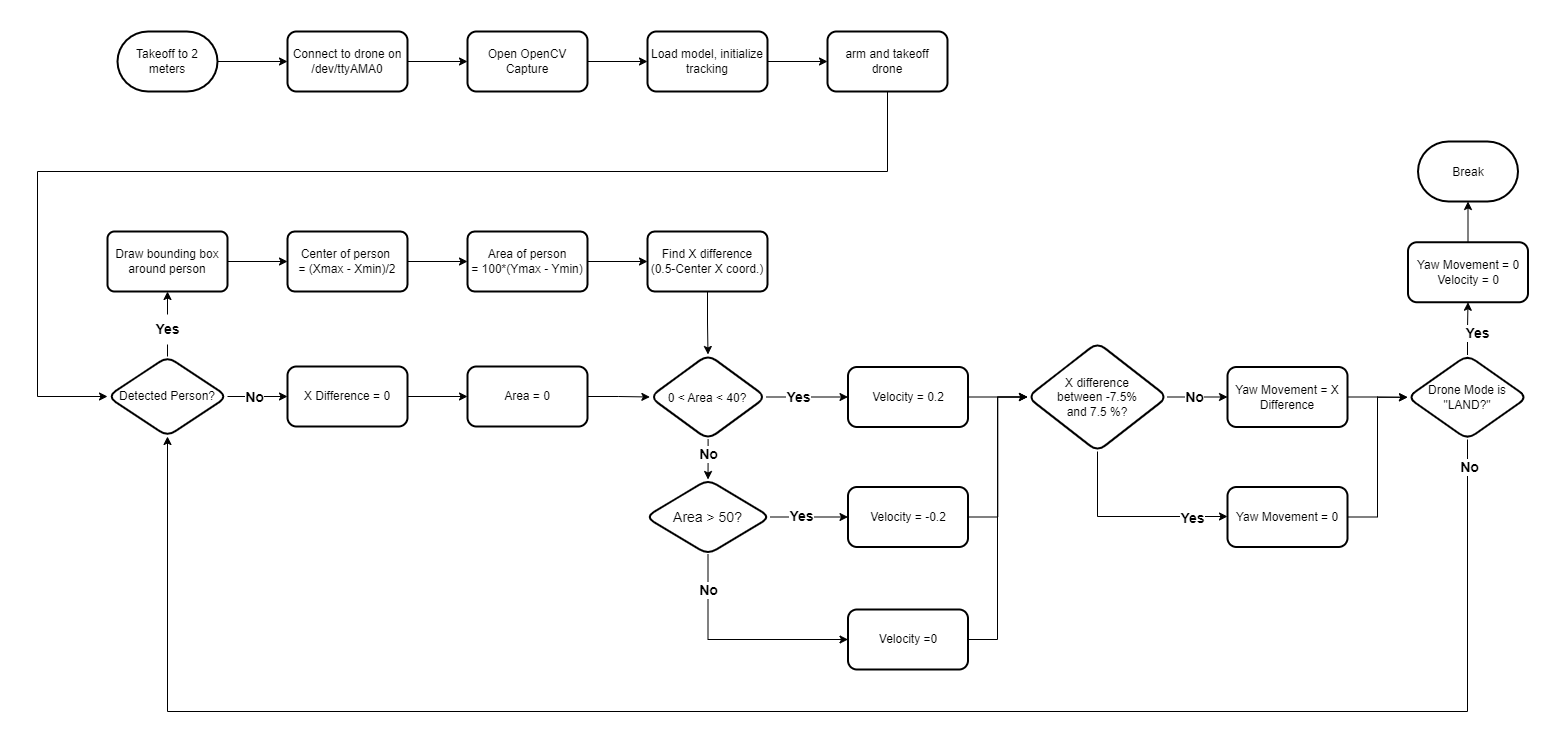

The diagram above was exported from draw.io. Its source (the exported page's mxGraphModel, read from the mxfile embedded in the PNG):
<mxGraphModel dx="607" dy="756" grid="1" gridSize="10" guides="1" tooltips="1" connect="1" arrows="1" fold="1" page="1" pageScale="1" pageWidth="827" pageHeight="1169" math="0" shadow="0">
  <root>
    <mxCell id="WIyWlLk6GJQsqaUBKTNV-0" />
    <mxCell id="WIyWlLk6GJQsqaUBKTNV-1" parent="WIyWlLk6GJQsqaUBKTNV-0" />
    <mxCell id="k8XLonAGaKtC1Ia_5I8j-17" value="" style="edgeStyle=orthogonalEdgeStyle;rounded=0;orthogonalLoop=1;jettySize=auto;html=1;fontSize=12;" parent="WIyWlLk6GJQsqaUBKTNV-1" source="60BInA_dFON-CPd_Thok-2" target="k8XLonAGaKtC1Ia_5I8j-16" edge="1">
      <mxGeometry relative="1" as="geometry" />
    </mxCell>
    <mxCell id="60BInA_dFON-CPd_Thok-2" value="Takeoff to 2 meters" style="strokeWidth=2;html=1;shape=mxgraph.flowchart.terminator;whiteSpace=wrap;" parent="WIyWlLk6GJQsqaUBKTNV-1" vertex="1">
      <mxGeometry x="990" y="245" width="100" height="60" as="geometry" />
    </mxCell>
    <mxCell id="k8XLonAGaKtC1Ia_5I8j-38" value="" style="edgeStyle=orthogonalEdgeStyle;rounded=0;orthogonalLoop=1;jettySize=auto;html=1;fontSize=14;" parent="WIyWlLk6GJQsqaUBKTNV-1" source="60BInA_dFON-CPd_Thok-6" target="60BInA_dFON-CPd_Thok-8" edge="1">
      <mxGeometry relative="1" as="geometry" />
    </mxCell>
    <mxCell id="60BInA_dFON-CPd_Thok-6" value="Draw bounding box around person" style="rounded=1;whiteSpace=wrap;html=1;absoluteArcSize=1;arcSize=14;strokeWidth=2;" parent="WIyWlLk6GJQsqaUBKTNV-1" vertex="1">
      <mxGeometry x="980" y="445" width="120" height="60" as="geometry" />
    </mxCell>
    <mxCell id="k8XLonAGaKtC1Ia_5I8j-40" value="" style="edgeStyle=orthogonalEdgeStyle;rounded=0;orthogonalLoop=1;jettySize=auto;html=1;fontSize=14;" parent="WIyWlLk6GJQsqaUBKTNV-1" source="60BInA_dFON-CPd_Thok-8" target="k8XLonAGaKtC1Ia_5I8j-39" edge="1">
      <mxGeometry relative="1" as="geometry" />
    </mxCell>
    <mxCell id="60BInA_dFON-CPd_Thok-8" value="Center of person&amp;nbsp;&lt;br&gt;= (Xmax - Xmin)/2" style="whiteSpace=wrap;html=1;strokeWidth=2;rounded=1;arcSize=12;" parent="WIyWlLk6GJQsqaUBKTNV-1" vertex="1">
      <mxGeometry x="1160" y="445" width="120" height="60" as="geometry" />
    </mxCell>
    <mxCell id="k8XLonAGaKtC1Ia_5I8j-20" value="" style="edgeStyle=orthogonalEdgeStyle;rounded=0;orthogonalLoop=1;jettySize=auto;html=1;fontSize=12;" parent="WIyWlLk6GJQsqaUBKTNV-1" source="k8XLonAGaKtC1Ia_5I8j-16" target="k8XLonAGaKtC1Ia_5I8j-19" edge="1">
      <mxGeometry relative="1" as="geometry" />
    </mxCell>
    <mxCell id="k8XLonAGaKtC1Ia_5I8j-16" value="Connect to drone on&lt;br&gt;/dev/ttyAMA0" style="rounded=1;whiteSpace=wrap;html=1;strokeWidth=2;" parent="WIyWlLk6GJQsqaUBKTNV-1" vertex="1">
      <mxGeometry x="1160" y="245" width="120" height="60" as="geometry" />
    </mxCell>
    <mxCell id="k8XLonAGaKtC1Ia_5I8j-22" value="" style="edgeStyle=orthogonalEdgeStyle;rounded=0;orthogonalLoop=1;jettySize=auto;html=1;fontSize=12;" parent="WIyWlLk6GJQsqaUBKTNV-1" source="k8XLonAGaKtC1Ia_5I8j-19" target="k8XLonAGaKtC1Ia_5I8j-21" edge="1">
      <mxGeometry relative="1" as="geometry" />
    </mxCell>
    <mxCell id="k8XLonAGaKtC1Ia_5I8j-19" value="Open OpenCV Capture" style="rounded=1;whiteSpace=wrap;html=1;strokeWidth=2;" parent="WIyWlLk6GJQsqaUBKTNV-1" vertex="1">
      <mxGeometry x="1340" y="245" width="120" height="60" as="geometry" />
    </mxCell>
    <mxCell id="k8XLonAGaKtC1Ia_5I8j-24" value="" style="edgeStyle=orthogonalEdgeStyle;rounded=0;orthogonalLoop=1;jettySize=auto;html=1;fontSize=12;" parent="WIyWlLk6GJQsqaUBKTNV-1" source="k8XLonAGaKtC1Ia_5I8j-21" target="k8XLonAGaKtC1Ia_5I8j-23" edge="1">
      <mxGeometry relative="1" as="geometry" />
    </mxCell>
    <mxCell id="k8XLonAGaKtC1Ia_5I8j-21" value="Load model, initialize tracking" style="whiteSpace=wrap;html=1;rounded=1;strokeWidth=2;" parent="WIyWlLk6GJQsqaUBKTNV-1" vertex="1">
      <mxGeometry x="1520" y="245" width="120" height="60" as="geometry" />
    </mxCell>
    <mxCell id="gIHulHg9q7vft-DQTi7i-1" style="edgeStyle=orthogonalEdgeStyle;rounded=0;orthogonalLoop=1;jettySize=auto;html=1;entryX=0;entryY=0.5;entryDx=0;entryDy=0;" edge="1" parent="WIyWlLk6GJQsqaUBKTNV-1" source="k8XLonAGaKtC1Ia_5I8j-23" target="k8XLonAGaKtC1Ia_5I8j-28">
      <mxGeometry relative="1" as="geometry">
        <Array as="points">
          <mxPoint x="1760" y="385" />
          <mxPoint x="910" y="385" />
          <mxPoint x="910" y="610" />
        </Array>
      </mxGeometry>
    </mxCell>
    <mxCell id="k8XLonAGaKtC1Ia_5I8j-23" value="arm and takeoff&lt;br&gt;drone" style="whiteSpace=wrap;html=1;rounded=1;strokeWidth=2;" parent="WIyWlLk6GJQsqaUBKTNV-1" vertex="1">
      <mxGeometry x="1700" y="245" width="120" height="60" as="geometry" />
    </mxCell>
    <mxCell id="k8XLonAGaKtC1Ia_5I8j-36" style="edgeStyle=orthogonalEdgeStyle;rounded=0;orthogonalLoop=1;jettySize=auto;html=1;entryX=0.5;entryY=1;entryDx=0;entryDy=0;fontSize=14;exitX=0.5;exitY=0;exitDx=0;exitDy=0;startArrow=none;" parent="WIyWlLk6GJQsqaUBKTNV-1" source="k8XLonAGaKtC1Ia_5I8j-37" target="60BInA_dFON-CPd_Thok-6" edge="1">
      <mxGeometry relative="1" as="geometry" />
    </mxCell>
    <mxCell id="k8XLonAGaKtC1Ia_5I8j-44" value="" style="edgeStyle=orthogonalEdgeStyle;rounded=0;orthogonalLoop=1;jettySize=auto;html=1;fontSize=14;" parent="WIyWlLk6GJQsqaUBKTNV-1" source="k8XLonAGaKtC1Ia_5I8j-28" target="k8XLonAGaKtC1Ia_5I8j-43" edge="1">
      <mxGeometry relative="1" as="geometry" />
    </mxCell>
    <mxCell id="k8XLonAGaKtC1Ia_5I8j-62" value="No" style="edgeLabel;html=1;align=center;verticalAlign=middle;resizable=0;points=[];fontSize=14;fontStyle=1" parent="k8XLonAGaKtC1Ia_5I8j-44" connectable="0" vertex="1">
      <mxGeometry x="-0.25" relative="1" as="geometry">
        <mxPoint x="3" as="offset" />
      </mxGeometry>
    </mxCell>
    <mxCell id="k8XLonAGaKtC1Ia_5I8j-28" value="Detected Person?" style="rhombus;whiteSpace=wrap;html=1;rounded=1;strokeWidth=2;" parent="WIyWlLk6GJQsqaUBKTNV-1" vertex="1">
      <mxGeometry x="980" y="570" width="120" height="80" as="geometry" />
    </mxCell>
    <mxCell id="k8XLonAGaKtC1Ia_5I8j-42" value="" style="edgeStyle=orthogonalEdgeStyle;rounded=0;orthogonalLoop=1;jettySize=auto;html=1;fontSize=14;" parent="WIyWlLk6GJQsqaUBKTNV-1" source="k8XLonAGaKtC1Ia_5I8j-39" target="k8XLonAGaKtC1Ia_5I8j-41" edge="1">
      <mxGeometry relative="1" as="geometry" />
    </mxCell>
    <mxCell id="k8XLonAGaKtC1Ia_5I8j-39" value="Area of person&lt;br&gt;= 100*(Ymax - Ymin)" style="whiteSpace=wrap;html=1;strokeWidth=2;rounded=1;arcSize=12;" parent="WIyWlLk6GJQsqaUBKTNV-1" vertex="1">
      <mxGeometry x="1340" y="445" width="120" height="60" as="geometry" />
    </mxCell>
    <mxCell id="k8XLonAGaKtC1Ia_5I8j-71" style="edgeStyle=orthogonalEdgeStyle;rounded=0;orthogonalLoop=1;jettySize=auto;html=1;exitX=0.5;exitY=1;exitDx=0;exitDy=0;entryX=0.5;entryY=0;entryDx=0;entryDy=0;fontSize=14;" parent="WIyWlLk6GJQsqaUBKTNV-1" source="k8XLonAGaKtC1Ia_5I8j-41" target="k8XLonAGaKtC1Ia_5I8j-58" edge="1">
      <mxGeometry relative="1" as="geometry" />
    </mxCell>
    <mxCell id="k8XLonAGaKtC1Ia_5I8j-41" value="Find X difference&lt;br&gt;(0.5-Center X coord.)" style="whiteSpace=wrap;html=1;strokeWidth=2;rounded=1;arcSize=12;" parent="WIyWlLk6GJQsqaUBKTNV-1" vertex="1">
      <mxGeometry x="1520" y="445" width="120" height="60" as="geometry" />
    </mxCell>
    <mxCell id="k8XLonAGaKtC1Ia_5I8j-47" value="" style="edgeStyle=orthogonalEdgeStyle;rounded=0;orthogonalLoop=1;jettySize=auto;html=1;fontSize=14;" parent="WIyWlLk6GJQsqaUBKTNV-1" source="k8XLonAGaKtC1Ia_5I8j-43" target="k8XLonAGaKtC1Ia_5I8j-46" edge="1">
      <mxGeometry relative="1" as="geometry" />
    </mxCell>
    <mxCell id="k8XLonAGaKtC1Ia_5I8j-43" value="X Difference = 0" style="whiteSpace=wrap;html=1;rounded=1;strokeWidth=2;" parent="WIyWlLk6GJQsqaUBKTNV-1" vertex="1">
      <mxGeometry x="1160" y="580" width="120" height="60" as="geometry" />
    </mxCell>
    <mxCell id="k8XLonAGaKtC1Ia_5I8j-65" value="" style="edgeStyle=orthogonalEdgeStyle;rounded=0;orthogonalLoop=1;jettySize=auto;html=1;fontSize=14;entryX=0;entryY=0.5;entryDx=0;entryDy=0;" parent="WIyWlLk6GJQsqaUBKTNV-1" source="k8XLonAGaKtC1Ia_5I8j-46" target="k8XLonAGaKtC1Ia_5I8j-58" edge="1">
      <mxGeometry relative="1" as="geometry" />
    </mxCell>
    <mxCell id="k8XLonAGaKtC1Ia_5I8j-46" value="Area = 0" style="whiteSpace=wrap;html=1;rounded=1;strokeWidth=2;" parent="WIyWlLk6GJQsqaUBKTNV-1" vertex="1">
      <mxGeometry x="1340" y="580" width="120" height="60" as="geometry" />
    </mxCell>
    <mxCell id="k8XLonAGaKtC1Ia_5I8j-75" value="" style="edgeStyle=orthogonalEdgeStyle;rounded=0;orthogonalLoop=1;jettySize=auto;html=1;fontSize=14;" parent="WIyWlLk6GJQsqaUBKTNV-1" source="k8XLonAGaKtC1Ia_5I8j-53" target="k8XLonAGaKtC1Ia_5I8j-74" edge="1">
      <mxGeometry relative="1" as="geometry" />
    </mxCell>
    <mxCell id="k8XLonAGaKtC1Ia_5I8j-76" value="&lt;b&gt;Yes&lt;/b&gt;" style="edgeLabel;html=1;align=center;verticalAlign=middle;resizable=0;points=[];fontSize=14;" parent="k8XLonAGaKtC1Ia_5I8j-75" connectable="0" vertex="1">
      <mxGeometry x="-0.1944" y="1" relative="1" as="geometry">
        <mxPoint x="-1" as="offset" />
      </mxGeometry>
    </mxCell>
    <mxCell id="k8XLonAGaKtC1Ia_5I8j-78" value="" style="edgeStyle=orthogonalEdgeStyle;rounded=0;orthogonalLoop=1;jettySize=auto;html=1;fontSize=14;exitX=0.5;exitY=1;exitDx=0;exitDy=0;entryX=0;entryY=0.5;entryDx=0;entryDy=0;" parent="WIyWlLk6GJQsqaUBKTNV-1" source="k8XLonAGaKtC1Ia_5I8j-53" target="k8XLonAGaKtC1Ia_5I8j-77" edge="1">
      <mxGeometry relative="1" as="geometry" />
    </mxCell>
    <mxCell id="k8XLonAGaKtC1Ia_5I8j-80" value="&lt;b style=&quot;font-size: 14px;&quot;&gt;No&lt;/b&gt;" style="edgeLabel;html=1;align=center;verticalAlign=middle;resizable=0;points=[];fontSize=14;" parent="k8XLonAGaKtC1Ia_5I8j-78" connectable="0" vertex="1">
      <mxGeometry x="-0.3469" relative="1" as="geometry">
        <mxPoint y="-38" as="offset" />
      </mxGeometry>
    </mxCell>
    <mxCell id="k8XLonAGaKtC1Ia_5I8j-53" value="&lt;span style=&quot;font-size: 14px;&quot;&gt;Area &amp;gt; 50?&lt;/span&gt;" style="rhombus;whiteSpace=wrap;html=1;rounded=1;strokeWidth=2;" parent="WIyWlLk6GJQsqaUBKTNV-1" vertex="1">
      <mxGeometry x="1518" y="693" width="125" height="75" as="geometry" />
    </mxCell>
    <mxCell id="k8XLonAGaKtC1Ia_5I8j-66" value="" style="edgeStyle=orthogonalEdgeStyle;rounded=0;orthogonalLoop=1;jettySize=auto;html=1;fontSize=14;" parent="WIyWlLk6GJQsqaUBKTNV-1" source="k8XLonAGaKtC1Ia_5I8j-58" target="k8XLonAGaKtC1Ia_5I8j-53" edge="1">
      <mxGeometry relative="1" as="geometry" />
    </mxCell>
    <mxCell id="k8XLonAGaKtC1Ia_5I8j-69" value="&lt;b&gt;No&lt;/b&gt;" style="edgeLabel;html=1;align=center;verticalAlign=middle;resizable=0;points=[];fontSize=14;" parent="k8XLonAGaKtC1Ia_5I8j-66" connectable="0" vertex="1">
      <mxGeometry x="-0.1694" y="-2" relative="1" as="geometry">
        <mxPoint x="2" y="-2" as="offset" />
      </mxGeometry>
    </mxCell>
    <mxCell id="k8XLonAGaKtC1Ia_5I8j-72" value="" style="edgeStyle=orthogonalEdgeStyle;rounded=0;orthogonalLoop=1;jettySize=auto;html=1;fontSize=14;" parent="WIyWlLk6GJQsqaUBKTNV-1" source="k8XLonAGaKtC1Ia_5I8j-58" target="k8XLonAGaKtC1Ia_5I8j-70" edge="1">
      <mxGeometry relative="1" as="geometry" />
    </mxCell>
    <mxCell id="k8XLonAGaKtC1Ia_5I8j-73" value="&lt;b&gt;Yes&lt;/b&gt;" style="edgeLabel;html=1;align=center;verticalAlign=middle;resizable=0;points=[];fontSize=14;" parent="k8XLonAGaKtC1Ia_5I8j-72" connectable="0" vertex="1">
      <mxGeometry x="-0.2166" relative="1" as="geometry">
        <mxPoint as="offset" />
      </mxGeometry>
    </mxCell>
    <mxCell id="k8XLonAGaKtC1Ia_5I8j-58" value="&lt;span style=&quot;font-size: 12px;&quot;&gt;0 &amp;lt; Area &amp;lt; 40?&lt;/span&gt;" style="rhombus;whiteSpace=wrap;html=1;rounded=1;strokeWidth=2;fontSize=14;" parent="WIyWlLk6GJQsqaUBKTNV-1" vertex="1">
      <mxGeometry x="1522.38" y="568" width="116.25" height="85" as="geometry" />
    </mxCell>
    <mxCell id="k8XLonAGaKtC1Ia_5I8j-37" value="Yes" style="text;html=1;align=center;verticalAlign=middle;resizable=0;points=[];autosize=1;strokeColor=none;fillColor=none;fontSize=14;fontStyle=1" parent="WIyWlLk6GJQsqaUBKTNV-1" vertex="1">
      <mxGeometry x="1015" y="528" width="50" height="30" as="geometry" />
    </mxCell>
    <mxCell id="k8XLonAGaKtC1Ia_5I8j-61" value="" style="edgeStyle=orthogonalEdgeStyle;rounded=0;orthogonalLoop=1;jettySize=auto;html=1;entryX=0.5;entryY=1;entryDx=0;entryDy=0;fontSize=14;exitX=0.5;exitY=0;exitDx=0;exitDy=0;endArrow=none;" parent="WIyWlLk6GJQsqaUBKTNV-1" source="k8XLonAGaKtC1Ia_5I8j-28" target="k8XLonAGaKtC1Ia_5I8j-37" edge="1">
      <mxGeometry relative="1" as="geometry">
        <mxPoint x="1040" y="570" as="sourcePoint" />
        <mxPoint x="1040" y="505" as="targetPoint" />
      </mxGeometry>
    </mxCell>
    <mxCell id="k8XLonAGaKtC1Ia_5I8j-83" value="" style="edgeStyle=orthogonalEdgeStyle;rounded=0;orthogonalLoop=1;jettySize=auto;html=1;fontSize=14;" parent="WIyWlLk6GJQsqaUBKTNV-1" source="k8XLonAGaKtC1Ia_5I8j-70" target="k8XLonAGaKtC1Ia_5I8j-82" edge="1">
      <mxGeometry relative="1" as="geometry" />
    </mxCell>
    <mxCell id="k8XLonAGaKtC1Ia_5I8j-70" value="Velocity = 0.2" style="rounded=1;whiteSpace=wrap;html=1;fontSize=12;strokeWidth=2;" parent="WIyWlLk6GJQsqaUBKTNV-1" vertex="1">
      <mxGeometry x="1720.5" y="580.5" width="120" height="60" as="geometry" />
    </mxCell>
    <mxCell id="k8XLonAGaKtC1Ia_5I8j-84" style="edgeStyle=orthogonalEdgeStyle;rounded=0;orthogonalLoop=1;jettySize=auto;html=1;entryX=0;entryY=0.5;entryDx=0;entryDy=0;fontSize=14;" parent="WIyWlLk6GJQsqaUBKTNV-1" source="k8XLonAGaKtC1Ia_5I8j-74" target="k8XLonAGaKtC1Ia_5I8j-82" edge="1">
      <mxGeometry relative="1" as="geometry" />
    </mxCell>
    <mxCell id="k8XLonAGaKtC1Ia_5I8j-74" value="Velocity = -0.2" style="rounded=1;whiteSpace=wrap;html=1;strokeWidth=2;" parent="WIyWlLk6GJQsqaUBKTNV-1" vertex="1">
      <mxGeometry x="1720.5" y="700.5" width="120" height="60" as="geometry" />
    </mxCell>
    <mxCell id="k8XLonAGaKtC1Ia_5I8j-85" style="edgeStyle=orthogonalEdgeStyle;rounded=0;orthogonalLoop=1;jettySize=auto;html=1;fontSize=14;entryX=0;entryY=0.5;entryDx=0;entryDy=0;verticalAlign=middle;endArrow=open;endFill=0;" parent="WIyWlLk6GJQsqaUBKTNV-1" source="k8XLonAGaKtC1Ia_5I8j-77" target="k8XLonAGaKtC1Ia_5I8j-82" edge="1">
      <mxGeometry relative="1" as="geometry">
        <mxPoint x="1900" y="605" as="targetPoint" />
        <Array as="points">
          <mxPoint x="1870" y="853" />
          <mxPoint x="1870" y="611" />
        </Array>
      </mxGeometry>
    </mxCell>
    <mxCell id="k8XLonAGaKtC1Ia_5I8j-77" value="Velocity =0" style="rounded=1;whiteSpace=wrap;html=1;strokeWidth=2;" parent="WIyWlLk6GJQsqaUBKTNV-1" vertex="1">
      <mxGeometry x="1720.5" y="823" width="120" height="60" as="geometry" />
    </mxCell>
    <mxCell id="k8XLonAGaKtC1Ia_5I8j-92" value="" style="edgeStyle=orthogonalEdgeStyle;rounded=0;orthogonalLoop=1;jettySize=auto;html=1;fontSize=14;endArrow=classic;endFill=1;" parent="WIyWlLk6GJQsqaUBKTNV-1" source="k8XLonAGaKtC1Ia_5I8j-82" target="k8XLonAGaKtC1Ia_5I8j-91" edge="1">
      <mxGeometry relative="1" as="geometry" />
    </mxCell>
    <mxCell id="k8XLonAGaKtC1Ia_5I8j-94" value="No" style="edgeLabel;html=1;align=center;verticalAlign=middle;resizable=0;points=[];fontSize=14;fontStyle=1" parent="k8XLonAGaKtC1Ia_5I8j-92" connectable="0" vertex="1">
      <mxGeometry x="-0.14" relative="1" as="geometry">
        <mxPoint as="offset" />
      </mxGeometry>
    </mxCell>
    <mxCell id="k8XLonAGaKtC1Ia_5I8j-96" value="" style="edgeStyle=orthogonalEdgeStyle;rounded=0;orthogonalLoop=1;jettySize=auto;html=1;fontSize=14;endArrow=classic;endFill=1;" parent="WIyWlLk6GJQsqaUBKTNV-1" source="k8XLonAGaKtC1Ia_5I8j-82" target="k8XLonAGaKtC1Ia_5I8j-95" edge="1">
      <mxGeometry relative="1" as="geometry">
        <Array as="points">
          <mxPoint x="1970" y="730" />
        </Array>
      </mxGeometry>
    </mxCell>
    <mxCell id="k8XLonAGaKtC1Ia_5I8j-97" value="Yes" style="edgeLabel;html=1;align=center;verticalAlign=middle;resizable=0;points=[];fontSize=14;fontStyle=1" parent="k8XLonAGaKtC1Ia_5I8j-96" connectable="0" vertex="1">
      <mxGeometry x="-0.3876" relative="1" as="geometry">
        <mxPoint x="94" y="6" as="offset" />
      </mxGeometry>
    </mxCell>
    <mxCell id="k8XLonAGaKtC1Ia_5I8j-82" value="X difference&lt;br&gt;between -7.5% &lt;br&gt;and 7.5 %?" style="rhombus;whiteSpace=wrap;html=1;rounded=1;strokeWidth=2;" parent="WIyWlLk6GJQsqaUBKTNV-1" vertex="1">
      <mxGeometry x="1900" y="556" width="140" height="109" as="geometry" />
    </mxCell>
    <mxCell id="k8XLonAGaKtC1Ia_5I8j-101" value="" style="edgeStyle=orthogonalEdgeStyle;rounded=0;orthogonalLoop=1;jettySize=auto;html=1;fontSize=14;endArrow=classic;endFill=1;" parent="WIyWlLk6GJQsqaUBKTNV-1" source="k8XLonAGaKtC1Ia_5I8j-91" target="k8XLonAGaKtC1Ia_5I8j-100" edge="1">
      <mxGeometry relative="1" as="geometry" />
    </mxCell>
    <mxCell id="k8XLonAGaKtC1Ia_5I8j-91" value="Yaw Movement = X Difference" style="whiteSpace=wrap;html=1;rounded=1;strokeWidth=2;" parent="WIyWlLk6GJQsqaUBKTNV-1" vertex="1">
      <mxGeometry x="2100" y="580.5" width="120" height="60" as="geometry" />
    </mxCell>
    <mxCell id="k8XLonAGaKtC1Ia_5I8j-102" style="edgeStyle=orthogonalEdgeStyle;rounded=0;orthogonalLoop=1;jettySize=auto;html=1;entryX=0;entryY=0.5;entryDx=0;entryDy=0;fontSize=14;endArrow=classic;endFill=1;" parent="WIyWlLk6GJQsqaUBKTNV-1" source="k8XLonAGaKtC1Ia_5I8j-95" target="k8XLonAGaKtC1Ia_5I8j-100" edge="1">
      <mxGeometry relative="1" as="geometry" />
    </mxCell>
    <mxCell id="k8XLonAGaKtC1Ia_5I8j-95" value="Yaw Movement = 0" style="whiteSpace=wrap;html=1;rounded=1;strokeWidth=2;" parent="WIyWlLk6GJQsqaUBKTNV-1" vertex="1">
      <mxGeometry x="2100" y="700.5" width="120" height="60" as="geometry" />
    </mxCell>
    <mxCell id="k8XLonAGaKtC1Ia_5I8j-105" value="" style="edgeStyle=orthogonalEdgeStyle;rounded=0;orthogonalLoop=1;jettySize=auto;html=1;fontSize=14;endArrow=classic;endFill=1;" parent="WIyWlLk6GJQsqaUBKTNV-1" source="k8XLonAGaKtC1Ia_5I8j-100" target="k8XLonAGaKtC1Ia_5I8j-104" edge="1">
      <mxGeometry relative="1" as="geometry" />
    </mxCell>
    <mxCell id="k8XLonAGaKtC1Ia_5I8j-110" value="Yes" style="edgeLabel;html=1;align=center;verticalAlign=middle;resizable=0;points=[];fontSize=14;fontStyle=1" parent="k8XLonAGaKtC1Ia_5I8j-105" connectable="0" vertex="1">
      <mxGeometry x="-0.2602" y="-2" relative="1" as="geometry">
        <mxPoint x="7" y="-2" as="offset" />
      </mxGeometry>
    </mxCell>
    <mxCell id="k8XLonAGaKtC1Ia_5I8j-111" style="edgeStyle=orthogonalEdgeStyle;rounded=0;orthogonalLoop=1;jettySize=auto;html=1;fontSize=14;endArrow=classic;endFill=1;entryX=0.5;entryY=1;entryDx=0;entryDy=0;" parent="WIyWlLk6GJQsqaUBKTNV-1" source="k8XLonAGaKtC1Ia_5I8j-100" target="k8XLonAGaKtC1Ia_5I8j-28" edge="1">
      <mxGeometry relative="1" as="geometry">
        <mxPoint x="1319.9999999999995" y="955" as="targetPoint" />
        <Array as="points">
          <mxPoint x="2340" y="925" />
          <mxPoint x="1040" y="925" />
        </Array>
      </mxGeometry>
    </mxCell>
    <mxCell id="k8XLonAGaKtC1Ia_5I8j-112" value="&lt;b&gt;No&lt;/b&gt;" style="edgeLabel;html=1;align=center;verticalAlign=middle;resizable=0;points=[];fontSize=14;" parent="k8XLonAGaKtC1Ia_5I8j-111" connectable="0" vertex="1">
      <mxGeometry x="-0.9703" y="1" relative="1" as="geometry">
        <mxPoint as="offset" />
      </mxGeometry>
    </mxCell>
    <mxCell id="k8XLonAGaKtC1Ia_5I8j-100" value="Drone Mode is &quot;LAND?&quot;" style="rhombus;whiteSpace=wrap;html=1;rounded=1;strokeWidth=2;" parent="WIyWlLk6GJQsqaUBKTNV-1" vertex="1">
      <mxGeometry x="2280" y="568.5" width="120" height="84.5" as="geometry" />
    </mxCell>
    <mxCell id="k8XLonAGaKtC1Ia_5I8j-109" value="" style="edgeStyle=orthogonalEdgeStyle;rounded=0;orthogonalLoop=1;jettySize=auto;html=1;fontSize=14;endArrow=classic;endFill=1;" parent="WIyWlLk6GJQsqaUBKTNV-1" source="k8XLonAGaKtC1Ia_5I8j-104" target="k8XLonAGaKtC1Ia_5I8j-108" edge="1">
      <mxGeometry relative="1" as="geometry" />
    </mxCell>
    <mxCell id="k8XLonAGaKtC1Ia_5I8j-104" value="Yaw Movement = 0&lt;br&gt;Velocity = 0" style="whiteSpace=wrap;html=1;rounded=1;strokeWidth=2;" parent="WIyWlLk6GJQsqaUBKTNV-1" vertex="1">
      <mxGeometry x="2280.5" y="455.75" width="120" height="60" as="geometry" />
    </mxCell>
    <mxCell id="k8XLonAGaKtC1Ia_5I8j-108" value="&lt;font style=&quot;font-size: 12px;&quot;&gt;Break&lt;/font&gt;" style="strokeWidth=2;html=1;shape=mxgraph.flowchart.terminator;whiteSpace=wrap;fontSize=14;" parent="WIyWlLk6GJQsqaUBKTNV-1" vertex="1">
      <mxGeometry x="2290.5" y="355" width="100" height="60" as="geometry" />
    </mxCell>
  </root>
</mxGraphModel>